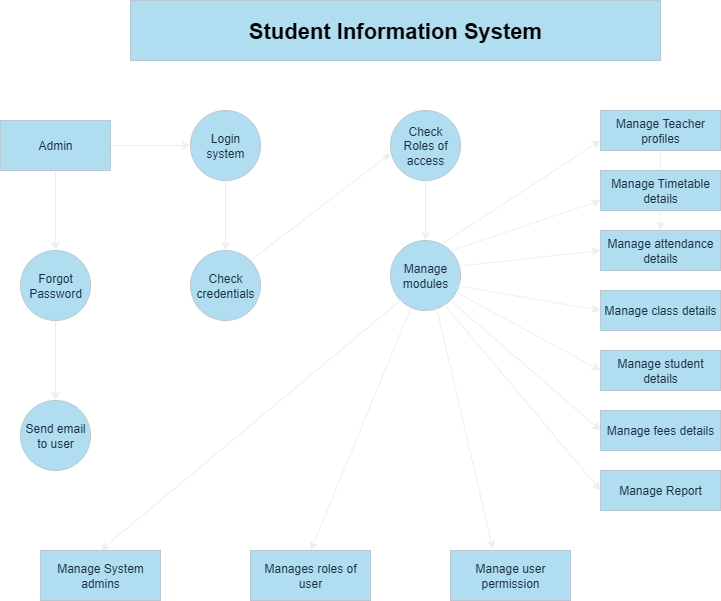

The diagram above was exported from draw.io. Its source (the exported page's mxGraphModel, read from the mxfile embedded in the PNG):
<mxGraphModel dx="854" dy="473" grid="1" gridSize="10" guides="1" tooltips="1" connect="1" arrows="1" fold="1" page="1" pageScale="1" pageWidth="850" pageHeight="1100" math="0" shadow="0">
  <root>
    <mxCell id="0" />
    <mxCell id="1" parent="0" />
    <mxCell id="WfZlH1m6Dyx57lJJehWW-17" value="&lt;h1&gt;&lt;font style=&quot;font-size: 22px; color: light-dark(rgb(0, 0, 0), rgb(51, 0, 102));&quot;&gt;Student Information System&lt;/font&gt;&lt;/h1&gt;" style="rounded=0;whiteSpace=wrap;html=1;fillColor=#B1DDF0;fontColor=#182E3E;strokeColor=#BAC8D3;labelBackgroundColor=none;" vertex="1" parent="1">
      <mxGeometry x="130" y="10" width="530" height="60" as="geometry" />
    </mxCell>
    <mxCell id="WfZlH1m6Dyx57lJJehWW-54" value="" style="edgeStyle=orthogonalEdgeStyle;rounded=0;orthogonalLoop=1;jettySize=auto;html=1;strokeColor=#EEEEEE;labelBackgroundColor=none;fontColor=default;" edge="1" parent="1" source="WfZlH1m6Dyx57lJJehWW-18" target="WfZlH1m6Dyx57lJJehWW-23">
      <mxGeometry relative="1" as="geometry" />
    </mxCell>
    <mxCell id="WfZlH1m6Dyx57lJJehWW-55" value="" style="edgeStyle=orthogonalEdgeStyle;rounded=0;orthogonalLoop=1;jettySize=auto;html=1;strokeColor=#EEEEEE;labelBackgroundColor=none;fontColor=default;" edge="1" parent="1" source="WfZlH1m6Dyx57lJJehWW-18" target="WfZlH1m6Dyx57lJJehWW-19">
      <mxGeometry relative="1" as="geometry" />
    </mxCell>
    <mxCell id="WfZlH1m6Dyx57lJJehWW-18" value="Admin" style="rounded=0;whiteSpace=wrap;html=1;fillColor=#B1DDF0;strokeColor=#BAC8D3;labelBackgroundColor=none;fontColor=#182E3E;" vertex="1" parent="1">
      <mxGeometry y="130" width="110" height="50" as="geometry" />
    </mxCell>
    <mxCell id="WfZlH1m6Dyx57lJJehWW-56" value="" style="edgeStyle=orthogonalEdgeStyle;rounded=0;orthogonalLoop=1;jettySize=auto;html=1;strokeColor=#EEEEEE;labelBackgroundColor=none;fontColor=default;" edge="1" parent="1" source="WfZlH1m6Dyx57lJJehWW-19" target="WfZlH1m6Dyx57lJJehWW-21">
      <mxGeometry relative="1" as="geometry" />
    </mxCell>
    <mxCell id="WfZlH1m6Dyx57lJJehWW-19" value="Forgot Password" style="ellipse;whiteSpace=wrap;html=1;aspect=fixed;fillColor=#B1DDF0;strokeColor=#BAC8D3;labelBackgroundColor=none;fontColor=#182E3E;" vertex="1" parent="1">
      <mxGeometry x="20" y="260" width="70" height="70" as="geometry" />
    </mxCell>
    <mxCell id="WfZlH1m6Dyx57lJJehWW-20" style="edgeStyle=orthogonalEdgeStyle;rounded=0;orthogonalLoop=1;jettySize=auto;html=1;exitX=0.5;exitY=1;exitDx=0;exitDy=0;strokeColor=#EEEEEE;labelBackgroundColor=none;fontColor=default;" edge="1" parent="1" source="WfZlH1m6Dyx57lJJehWW-18" target="WfZlH1m6Dyx57lJJehWW-18">
      <mxGeometry relative="1" as="geometry" />
    </mxCell>
    <mxCell id="WfZlH1m6Dyx57lJJehWW-21" value="Send email to user" style="ellipse;whiteSpace=wrap;html=1;aspect=fixed;fillColor=#B1DDF0;strokeColor=#BAC8D3;labelBackgroundColor=none;fontColor=#182E3E;" vertex="1" parent="1">
      <mxGeometry x="20" y="410" width="70" height="70" as="geometry" />
    </mxCell>
    <mxCell id="WfZlH1m6Dyx57lJJehWW-22" value="Manage System admins" style="rounded=0;whiteSpace=wrap;html=1;fillColor=#B1DDF0;strokeColor=#BAC8D3;labelBackgroundColor=none;fontColor=#182E3E;" vertex="1" parent="1">
      <mxGeometry x="40" y="560" width="120" height="50" as="geometry" />
    </mxCell>
    <mxCell id="WfZlH1m6Dyx57lJJehWW-57" value="" style="edgeStyle=orthogonalEdgeStyle;rounded=0;orthogonalLoop=1;jettySize=auto;html=1;strokeColor=#EEEEEE;labelBackgroundColor=none;fontColor=default;" edge="1" parent="1" source="WfZlH1m6Dyx57lJJehWW-23" target="WfZlH1m6Dyx57lJJehWW-25">
      <mxGeometry relative="1" as="geometry" />
    </mxCell>
    <mxCell id="WfZlH1m6Dyx57lJJehWW-23" value="Login system" style="ellipse;whiteSpace=wrap;html=1;aspect=fixed;fillColor=#B1DDF0;strokeColor=#BAC8D3;labelBackgroundColor=none;fontColor=#182E3E;" vertex="1" parent="1">
      <mxGeometry x="190" y="120" width="70" height="70" as="geometry" />
    </mxCell>
    <mxCell id="WfZlH1m6Dyx57lJJehWW-60" value="" style="edgeStyle=orthogonalEdgeStyle;rounded=0;orthogonalLoop=1;jettySize=auto;html=1;strokeColor=#EEEEEE;labelBackgroundColor=none;fontColor=default;" edge="1" parent="1" source="WfZlH1m6Dyx57lJJehWW-24" target="WfZlH1m6Dyx57lJJehWW-26">
      <mxGeometry relative="1" as="geometry" />
    </mxCell>
    <mxCell id="WfZlH1m6Dyx57lJJehWW-24" value="Check Roles of access" style="ellipse;whiteSpace=wrap;html=1;aspect=fixed;fillColor=#B1DDF0;strokeColor=#BAC8D3;labelBackgroundColor=none;fontColor=#182E3E;" vertex="1" parent="1">
      <mxGeometry x="390" y="120" width="70" height="70" as="geometry" />
    </mxCell>
    <mxCell id="WfZlH1m6Dyx57lJJehWW-25" value="Check credentials" style="ellipse;whiteSpace=wrap;html=1;aspect=fixed;fillColor=#B1DDF0;strokeColor=#BAC8D3;labelBackgroundColor=none;fontColor=#182E3E;" vertex="1" parent="1">
      <mxGeometry x="190" y="260" width="70" height="70" as="geometry" />
    </mxCell>
    <mxCell id="WfZlH1m6Dyx57lJJehWW-26" value="Manage modules" style="ellipse;whiteSpace=wrap;html=1;aspect=fixed;fillColor=#B1DDF0;strokeColor=#BAC8D3;labelBackgroundColor=none;fontColor=#182E3E;" vertex="1" parent="1">
      <mxGeometry x="390" y="250" width="70" height="70" as="geometry" />
    </mxCell>
    <mxCell id="WfZlH1m6Dyx57lJJehWW-74" value="" style="edgeStyle=orthogonalEdgeStyle;rounded=0;orthogonalLoop=1;jettySize=auto;html=1;labelBackgroundColor=none;strokeColor=#EEEEEE;fontColor=default;" edge="1" parent="1" source="WfZlH1m6Dyx57lJJehWW-40" target="WfZlH1m6Dyx57lJJehWW-45">
      <mxGeometry relative="1" as="geometry" />
    </mxCell>
    <mxCell id="WfZlH1m6Dyx57lJJehWW-40" value="Manage Teacher profiles" style="rounded=0;whiteSpace=wrap;html=1;fillColor=#B1DDF0;strokeColor=#BAC8D3;labelBackgroundColor=none;fontColor=#182E3E;" vertex="1" parent="1">
      <mxGeometry x="600" y="120" width="120" height="40" as="geometry" />
    </mxCell>
    <mxCell id="WfZlH1m6Dyx57lJJehWW-42" value="Manages roles of user" style="rounded=0;whiteSpace=wrap;html=1;fillColor=#B1DDF0;strokeColor=#BAC8D3;labelBackgroundColor=none;fontColor=#182E3E;" vertex="1" parent="1">
      <mxGeometry x="250" y="560" width="120" height="50" as="geometry" />
    </mxCell>
    <mxCell id="WfZlH1m6Dyx57lJJehWW-43" value="Manage user permission" style="rounded=0;whiteSpace=wrap;html=1;fillColor=#B1DDF0;strokeColor=#BAC8D3;labelBackgroundColor=none;fontColor=#182E3E;" vertex="1" parent="1">
      <mxGeometry x="450" y="560" width="120" height="50" as="geometry" />
    </mxCell>
    <mxCell id="WfZlH1m6Dyx57lJJehWW-44" value="Manage Timetable details" style="rounded=0;whiteSpace=wrap;html=1;fillColor=#B1DDF0;strokeColor=#BAC8D3;labelBackgroundColor=none;fontColor=#182E3E;" vertex="1" parent="1">
      <mxGeometry x="600" y="180" width="120" height="40" as="geometry" />
    </mxCell>
    <mxCell id="WfZlH1m6Dyx57lJJehWW-45" value="Manage attendance details" style="rounded=0;whiteSpace=wrap;html=1;fillColor=#B1DDF0;strokeColor=#BAC8D3;labelBackgroundColor=none;fontColor=#182E3E;" vertex="1" parent="1">
      <mxGeometry x="600" y="240" width="120" height="40" as="geometry" />
    </mxCell>
    <mxCell id="WfZlH1m6Dyx57lJJehWW-47" value="Manage student details" style="rounded=0;whiteSpace=wrap;html=1;fillColor=#B1DDF0;strokeColor=#BAC8D3;labelBackgroundColor=none;fontColor=#182E3E;" vertex="1" parent="1">
      <mxGeometry x="600" y="360" width="120" height="40" as="geometry" />
    </mxCell>
    <mxCell id="WfZlH1m6Dyx57lJJehWW-48" value="Manage class details" style="rounded=0;whiteSpace=wrap;html=1;fillColor=#B1DDF0;strokeColor=#BAC8D3;labelBackgroundColor=none;fontColor=#182E3E;" vertex="1" parent="1">
      <mxGeometry x="600" y="300" width="120" height="40" as="geometry" />
    </mxCell>
    <mxCell id="WfZlH1m6Dyx57lJJehWW-52" value="Manage fees details" style="rounded=0;whiteSpace=wrap;html=1;fillColor=#B1DDF0;strokeColor=#BAC8D3;labelBackgroundColor=none;fontColor=#182E3E;" vertex="1" parent="1">
      <mxGeometry x="600" y="420" width="120" height="40" as="geometry" />
    </mxCell>
    <mxCell id="WfZlH1m6Dyx57lJJehWW-53" value="Manage Report" style="rounded=0;whiteSpace=wrap;html=1;fillColor=#B1DDF0;strokeColor=#BAC8D3;labelBackgroundColor=none;fontColor=#182E3E;" vertex="1" parent="1">
      <mxGeometry x="600" y="480" width="120" height="40" as="geometry" />
    </mxCell>
    <mxCell id="WfZlH1m6Dyx57lJJehWW-59" value="" style="endArrow=classic;html=1;rounded=0;strokeColor=#EEEEEE;labelBackgroundColor=none;fontColor=default;" edge="1" parent="1">
      <mxGeometry width="50" height="50" relative="1" as="geometry">
        <mxPoint x="250" y="270" as="sourcePoint" />
        <mxPoint x="390" y="163" as="targetPoint" />
      </mxGeometry>
    </mxCell>
    <mxCell id="WfZlH1m6Dyx57lJJehWW-61" value="" style="endArrow=classic;html=1;rounded=0;entryX=0;entryY=0.75;entryDx=0;entryDy=0;exitX=1;exitY=0;exitDx=0;exitDy=0;strokeColor=#EEEEEE;labelBackgroundColor=none;fontColor=default;" edge="1" parent="1" source="WfZlH1m6Dyx57lJJehWW-26" target="WfZlH1m6Dyx57lJJehWW-44">
      <mxGeometry width="50" height="50" relative="1" as="geometry">
        <mxPoint x="460" y="270" as="sourcePoint" />
        <mxPoint x="510" y="220" as="targetPoint" />
      </mxGeometry>
    </mxCell>
    <mxCell id="WfZlH1m6Dyx57lJJehWW-64" value="" style="endArrow=classic;html=1;rounded=0;entryX=0;entryY=0.75;entryDx=0;entryDy=0;exitX=0.73;exitY=0.055;exitDx=0;exitDy=0;exitPerimeter=0;strokeColor=#EEEEEE;labelBackgroundColor=none;fontColor=default;" edge="1" parent="1" source="WfZlH1m6Dyx57lJJehWW-26" target="WfZlH1m6Dyx57lJJehWW-40">
      <mxGeometry width="50" height="50" relative="1" as="geometry">
        <mxPoint x="440" y="250" as="sourcePoint" />
        <mxPoint x="580" y="190" as="targetPoint" />
      </mxGeometry>
    </mxCell>
    <mxCell id="WfZlH1m6Dyx57lJJehWW-65" value="" style="endArrow=classic;html=1;rounded=0;entryX=0;entryY=0.5;entryDx=0;entryDy=0;exitX=0.98;exitY=0.366;exitDx=0;exitDy=0;exitPerimeter=0;strokeColor=#EEEEEE;labelBackgroundColor=none;fontColor=default;" edge="1" parent="1" source="WfZlH1m6Dyx57lJJehWW-26" target="WfZlH1m6Dyx57lJJehWW-45">
      <mxGeometry width="50" height="50" relative="1" as="geometry">
        <mxPoint x="460" y="280" as="sourcePoint" />
        <mxPoint x="600" y="220" as="targetPoint" />
      </mxGeometry>
    </mxCell>
    <mxCell id="WfZlH1m6Dyx57lJJehWW-66" value="" style="endArrow=classic;html=1;rounded=0;entryX=0;entryY=0.5;entryDx=0;entryDy=0;exitX=0.96;exitY=0.647;exitDx=0;exitDy=0;exitPerimeter=0;strokeColor=#EEEEEE;labelBackgroundColor=none;fontColor=default;" edge="1" parent="1" source="WfZlH1m6Dyx57lJJehWW-26" target="WfZlH1m6Dyx57lJJehWW-48">
      <mxGeometry width="50" height="50" relative="1" as="geometry">
        <mxPoint x="460" y="300" as="sourcePoint" />
        <mxPoint x="600" y="240" as="targetPoint" />
      </mxGeometry>
    </mxCell>
    <mxCell id="WfZlH1m6Dyx57lJJehWW-67" value="" style="endArrow=classic;html=1;rounded=0;entryX=0;entryY=0.5;entryDx=0;entryDy=0;strokeColor=#EEEEEE;labelBackgroundColor=none;fontColor=default;" edge="1" parent="1" source="WfZlH1m6Dyx57lJJehWW-26" target="WfZlH1m6Dyx57lJJehWW-47">
      <mxGeometry width="50" height="50" relative="1" as="geometry">
        <mxPoint x="450" y="310" as="sourcePoint" />
        <mxPoint x="590" y="250" as="targetPoint" />
      </mxGeometry>
    </mxCell>
    <mxCell id="WfZlH1m6Dyx57lJJehWW-68" value="" style="endArrow=classic;html=1;rounded=0;entryX=0;entryY=0.5;entryDx=0;entryDy=0;exitX=1;exitY=1;exitDx=0;exitDy=0;strokeColor=#EEEEEE;labelBackgroundColor=none;fontColor=default;" edge="1" parent="1" source="WfZlH1m6Dyx57lJJehWW-26" target="WfZlH1m6Dyx57lJJehWW-52">
      <mxGeometry width="50" height="50" relative="1" as="geometry">
        <mxPoint x="430" y="320" as="sourcePoint" />
        <mxPoint x="570" y="260" as="targetPoint" />
      </mxGeometry>
    </mxCell>
    <mxCell id="WfZlH1m6Dyx57lJJehWW-69" value="" style="endArrow=classic;html=1;rounded=0;entryX=0;entryY=0.5;entryDx=0;entryDy=0;exitX=0.76;exitY=0.907;exitDx=0;exitDy=0;exitPerimeter=0;strokeColor=#EEEEEE;labelBackgroundColor=none;fontColor=default;" edge="1" parent="1" source="WfZlH1m6Dyx57lJJehWW-26" target="WfZlH1m6Dyx57lJJehWW-53">
      <mxGeometry width="50" height="50" relative="1" as="geometry">
        <mxPoint x="440" y="320" as="sourcePoint" />
        <mxPoint x="560" y="260" as="targetPoint" />
      </mxGeometry>
    </mxCell>
    <mxCell id="WfZlH1m6Dyx57lJJehWW-71" value="" style="endArrow=classic;html=1;rounded=0;entryX=0.353;entryY=-0.031;entryDx=0;entryDy=0;entryPerimeter=0;exitX=0.66;exitY=0.968;exitDx=0;exitDy=0;exitPerimeter=0;strokeColor=#EEEEEE;labelBackgroundColor=none;fontColor=default;" edge="1" parent="1" source="WfZlH1m6Dyx57lJJehWW-26" target="WfZlH1m6Dyx57lJJehWW-43">
      <mxGeometry width="50" height="50" relative="1" as="geometry">
        <mxPoint x="430" y="310" as="sourcePoint" />
        <mxPoint x="560" y="340" as="targetPoint" />
        <Array as="points" />
      </mxGeometry>
    </mxCell>
    <mxCell id="WfZlH1m6Dyx57lJJehWW-72" value="" style="endArrow=classic;html=1;rounded=0;entryX=0.5;entryY=0;entryDx=0;entryDy=0;exitX=0.289;exitY=0.968;exitDx=0;exitDy=0;exitPerimeter=0;strokeColor=#EEEEEE;labelBackgroundColor=none;fontColor=default;" edge="1" parent="1" source="WfZlH1m6Dyx57lJJehWW-26" target="WfZlH1m6Dyx57lJJehWW-42">
      <mxGeometry width="50" height="50" relative="1" as="geometry">
        <mxPoint x="390" y="440" as="sourcePoint" />
        <mxPoint x="530" y="380" as="targetPoint" />
      </mxGeometry>
    </mxCell>
    <mxCell id="WfZlH1m6Dyx57lJJehWW-73" value="" style="endArrow=classic;html=1;rounded=0;entryX=0.5;entryY=0;entryDx=0;entryDy=0;exitX=0;exitY=1;exitDx=0;exitDy=0;strokeColor=#EEEEEE;labelBackgroundColor=none;fontColor=default;" edge="1" parent="1" source="WfZlH1m6Dyx57lJJehWW-26" target="WfZlH1m6Dyx57lJJehWW-22">
      <mxGeometry width="50" height="50" relative="1" as="geometry">
        <mxPoint x="380" y="370" as="sourcePoint" />
        <mxPoint x="520" y="310" as="targetPoint" />
      </mxGeometry>
    </mxCell>
  </root>
</mxGraphModel>